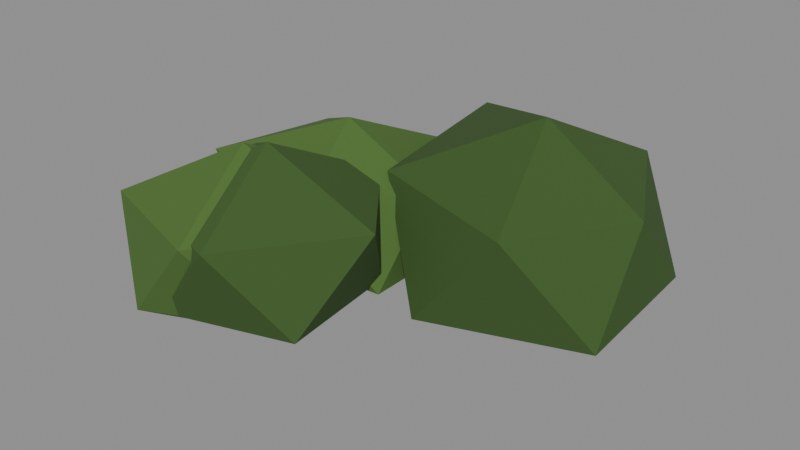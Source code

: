 # Source: bush1.blend  (saved by Blender 4.0.36; exported with 4.5.12 LTS)
import bpy
from mathutils import Matrix  # noqa: F401  (used for matrix-valued properties, if any)

bpy.ops.wm.read_factory_settings(use_empty=True)
scene = bpy.context.scene
scene.name = 'Scene'

# ---- materials (node trees are filled in below, after node groups)
mat_bush2 = bpy.data.materials.new('Bush2')
mat_bush2.use_transparent_shadow = False
mat_bush2.diffuse_color = (0.04519, 0.1022, 0.02029, 1.0)
mat_bush = bpy.data.materials.new('Bush')
mat_bush.use_transparent_shadow = False
mat_bush.diffuse_color = (0.07227, 0.1529, 0.02956, 1.0)

# ---- material node trees
mat_bush2.use_nodes = True; mat_bush2.node_tree.nodes.clear()
_N = mat_bush2.node_tree.nodes; _L = mat_bush2.node_tree.links
n0 = _N.new('ShaderNodeBsdfPrincipled'); n0.name = 'Principled BSDF'; n0.location = (10, 300)
n0.inputs[0].default_value = (0.04519, 0.1022, 0.02029, 1.0)
n0.inputs[2].default_value = 0.9
n0.inputs[3].default_value = 1.45
n1 = _N.new('ShaderNodeOutputMaterial'); n1.name = 'Material Output'; n1.location = (300, 300)
_L.new(n0.outputs[0], n1.inputs[0])
n1.is_active_output = True
mat_bush.use_nodes = True; mat_bush.node_tree.nodes.clear()
_N = mat_bush.node_tree.nodes; _L = mat_bush.node_tree.links
n0 = _N.new('ShaderNodeBsdfPrincipled'); n0.name = 'Principled BSDF'; n0.location = (10, 300)
n0.inputs[0].default_value = (0.07227, 0.1529, 0.02956, 1.0)
n0.inputs[2].default_value = 0.9
n0.inputs[3].default_value = 1.45
n1 = _N.new('ShaderNodeOutputMaterial'); n1.name = 'Material Output'; n1.location = (300, 300)
_L.new(n0.outputs[0], n1.inputs[0])
n1.is_active_output = True

# ---- meshes
me_tree = bpy.data.meshes.new('Tree')
me_tree.from_pydata([(-0.3167, -0.4762, -0.08574), (0.1116, -0.7874, 0.2014), (-0.4781, -0.9729, 0.2041), (-0.7743, -0.4762, 0.2284), (-0.4777, 0.0191, 0.2047), (0.06418, -0.1994, 0.2234), (-0.1405, -1.019, 0.6139), (-0.7672, -0.8034, 0.6088), (-0.7798, -0.1398, 0.6146), (-0.1476, 0.04442, 0.6053), (0.27, -0.4762, 0.62), (-0.3167, -0.4762, 0.8539), (-0.414, -0.5202, -0.08031), (-0.03105, -0.7984, 0.2225), (-0.5775, -1.023, 0.2017), (-0.9673, -0.5202, 0.1925), (-0.5841, 0.003392, 0.1936), (0.03042, -0.1973, 0.194), (-0.2457, -1.038, 0.6043), (-0.8541, -0.8399, 0.604), (-0.8123, -0.2308, 0.5846), (-0.2465, -0.004682, 0.6033), (0.1719, -0.5202, 0.6197), (-0.414, -0.5202, 0.8403), (0.5015, 0.3605, -0.01777), (1.037, -0.02855, 0.1518), (0.2936, -0.2796, 0.1476), (-0.08093, 0.3605, 0.1816), (0.3099, 0.9503, 0.1675), (0.9982, 0.7214, 0.1698), (0.7068, -0.271, 0.649), (-0.04296, -0.03506, 0.6524), (-0.1328, 0.8214, 0.6941), (0.688, 0.9344, 0.6263), (0.9903, 0.3605, 0.5833), (0.5015, 0.3605, 0.917), (-0.3337, 0.04402, 0.006491), (0.1079, -0.2768, 0.1953), (-0.4669, -0.3659, 0.2384), (-0.8009, 0.04402, 0.2248), (-0.5125, 0.5944, 0.183), (0.1011, 0.3599, 0.1985), (-0.177, -0.4383, 0.5902), (-0.8328, -0.3186, 0.6314), (-0.7561, 0.3509, 0.5958), (-0.1772, 0.5255, 0.5899), (0.1225, 0.04402, 0.5711), (-0.3337, 0.04402, 0.8019)], [], [(0, 1, 2), (1, 0, 5), (0, 2, 3), (0, 3, 4), (0, 4, 5), (1, 5, 10), (2, 1, 6), (3, 2, 7), (4, 3, 8), (5, 4, 9), (1, 10, 6), (2, 6, 7), (3, 7, 8), (4, 8, 9), (5, 9, 10), (6, 10, 11), (7, 6, 11), (8, 7, 11), (9, 8, 11), (10, 9, 11), (12, 13, 14), (13, 12, 17), (12, 14, 15), (12, 15, 16), (12, 16, 17), (13, 17, 22), (14, 13, 18), (15, 14, 19), (16, 15, 20), (17, 16, 21), (13, 22, 18), (14, 18, 19), (15, 19, 20), (16, 20, 21), (17, 21, 22), (18, 22, 23), (19, 18, 23), (20, 19, 23), (21, 20, 23), (22, 21, 23), (24, 25, 26), (25, 24, 29), (24, 26, 27), (24, 27, 28), (24, 28, 29), (25, 29, 34), (26, 25, 30), (27, 26, 31), (28, 27, 32), (29, 28, 33), (25, 34, 30), (26, 30, 31), (27, 31, 32), (28, 32, 33), (29, 33, 34), (30, 34, 35), (31, 30, 35), (32, 31, 35), (33, 32, 35), (34, 33, 35), (36, 37, 38), (37, 36, 41), (36, 38, 39), (36, 39, 40), (36, 40, 41), (37, 41, 46), (38, 37, 42), (39, 38, 43), (40, 39, 44), (41, 40, 45), (37, 46, 42), (38, 42, 43), (39, 43, 44), (40, 44, 45), (41, 45, 46), (42, 46, 47), (43, 42, 47), (44, 43, 47), (45, 44, 47), (46, 45, 47)])
me_tree.polygons.foreach_set('material_index', [0, 0, 0, 0, 0, 0, 0, 0, 0, 0, 0, 0, 0, 0, 0, 0, 0, 0, 0, 0, 1, 1, 1, 1, 1, 1, 1, 1, 1, 1, 1, 1, 1, 1, 1, 1, 1, 1, 1, 1, 0, 0, 0, 0, 0, 0, 0, 0, 0, 0, 0, 0, 0, 0, 0, 0, 0, 0, 0, 0, 1, 1, 1, 1, 1, 1, 1, 1, 1, 1, 1, 1, 1, 1, 1, 1, 1, 1, 1, 1])
me_tree.materials.append(mat_bush2)
me_tree.materials.append(mat_bush)
me_tree.update()

# ---- objects
ob_tree = bpy.data.objects.new('Tree', me_tree)

# ---- transforms, parenting, visibility, modifiers, constraints
ob_tree.location = (0.0, 0.0, 0.0)

# ---- collection membership
scene.collection.objects.link(ob_tree)

# ---- scene / render settings (as saved in the file)
scene.frame_start = 1; scene.frame_end = 250; scene.frame_set(1)
scene.render.engine = 'BLENDER_EEVEE_NEXT'
scene.cycles.sampling_pattern = 'TABULATED_SOBOL'
bpy.context.view_layer.update()

# ---- added for rendering (the .blend has no active camera and no usable light): camera, sun + grey world if the file has none
cam_auto = bpy.data.cameras.new('AutoCamera')
cam_auto.lens = 50.0
cam_auto.sensor_width = 36.0
cam_auto.clip_end = 1000.0
ob_auto_camera = bpy.data.objects.new('AutoCamera', cam_auto)
scene.collection.objects.link(ob_auto_camera)
ob_auto_camera.location = (2.80707, -3.37059, 2.63337)
ob_auto_camera.rotation_euler = (1.09748, -7.21219e-08, 0.694738)
scene.camera = ob_auto_camera
light_auto_sun = bpy.data.lights.new('AutoSun', 'SUN')
light_auto_sun.energy = 3.0
light_auto_sun.angle = 0.0523599
ob_auto_sun = bpy.data.objects.new('AutoSun', light_auto_sun)
scene.collection.objects.link(ob_auto_sun)
ob_auto_sun.rotation_euler = (0.872665, 0.174533, 0.523599)
if scene.world is None:
    world_auto = bpy.data.worlds.new('AutoWorld')
    world_auto.color = (0.3, 0.3, 0.3)
    scene.world = world_auto
bpy.context.view_layer.update()
